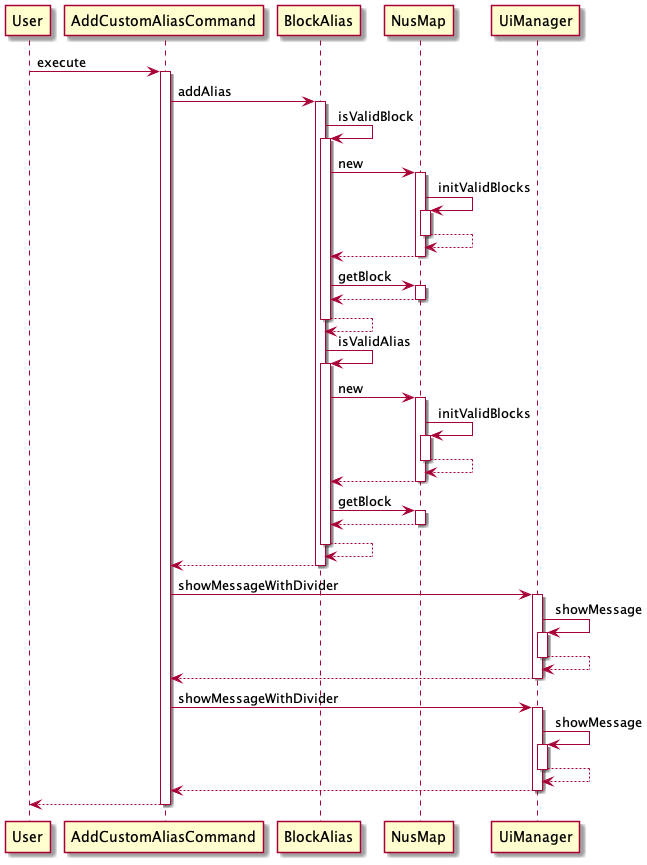

The diagram above was rendered by PlantUML. Its source (embedded in the PNG):
@startuml
participant User
User -> AddCustomAliasCommand : execute
activate AddCustomAliasCommand
AddCustomAliasCommand -> BlockAlias : addAlias
activate BlockAlias
BlockAlias -> BlockAlias : isValidBlock
activate BlockAlias
BlockAlias -> NusMap : new
activate NusMap
NusMap -> NusMap : initValidBlocks
activate NusMap
NusMap --> NusMap
deactivate NusMap
NusMap --> BlockAlias
deactivate NusMap
BlockAlias -> NusMap : getBlock
activate NusMap
NusMap --> BlockAlias
deactivate NusMap
BlockAlias --> BlockAlias
deactivate BlockAlias
BlockAlias -> BlockAlias : isValidAlias
activate BlockAlias
BlockAlias -> NusMap : new
activate NusMap
NusMap -> NusMap : initValidBlocks
activate NusMap
NusMap --> NusMap
deactivate NusMap
NusMap --> BlockAlias
deactivate NusMap
BlockAlias -> NusMap : getBlock
activate NusMap
NusMap --> BlockAlias
deactivate NusMap
BlockAlias --> BlockAlias
deactivate BlockAlias
BlockAlias --> AddCustomAliasCommand
deactivate BlockAlias
AddCustomAliasCommand -> UiManager : showMessageWithDivider
activate UiManager
UiManager -> UiManager : showMessage
activate UiManager
UiManager --> UiManager
deactivate UiManager
UiManager --> AddCustomAliasCommand
deactivate UiManager
AddCustomAliasCommand -> UiManager : showMessageWithDivider
activate UiManager
UiManager -> UiManager : showMessage
activate UiManager
UiManager --> UiManager
deactivate UiManager
UiManager --> AddCustomAliasCommand
deactivate UiManager
return
@enduml